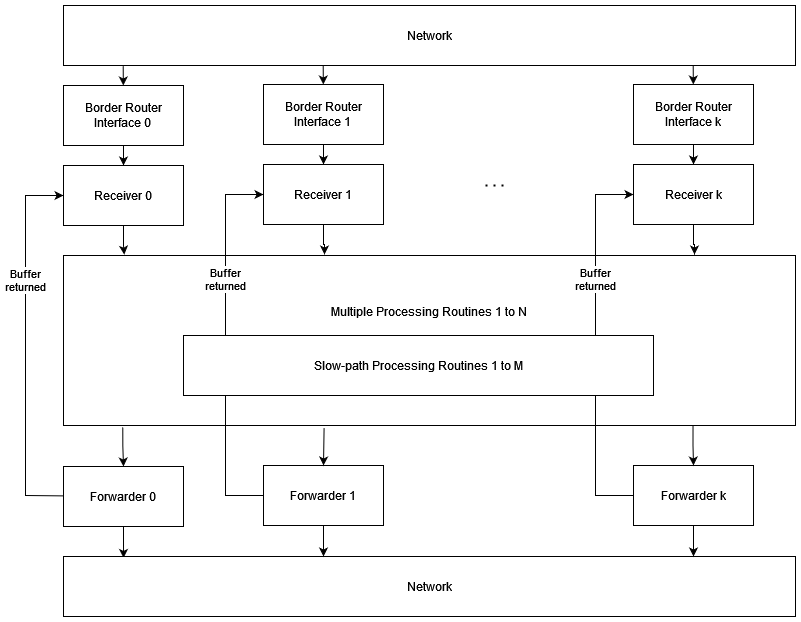

The diagram above was exported from draw.io. Its source (the exported page's mxGraphModel, read from the mxfile embedded in the PNG):
<mxGraphModel dx="1728" dy="945" grid="1" gridSize="10" guides="1" tooltips="1" connect="1" arrows="1" fold="1" page="1" pageScale="1" pageWidth="827" pageHeight="1169" background="none" math="0" shadow="0">
  <root>
    <mxCell id="0" />
    <mxCell id="1" parent="0" />
    <mxCell id="xrJHHu52vQFAuJTSVzgS-14" value="" style="endArrow=classic;html=1;rounded=0;" parent="1" source="xrJHHu52vQFAuJTSVzgS-60" target="xrJHHu52vQFAuJTSVzgS-56" edge="1">
      <mxGeometry width="50" height="50" relative="1" as="geometry">
        <mxPoint x="463" y="523.5" as="sourcePoint" />
        <mxPoint x="463" y="323.5" as="targetPoint" />
        <Array as="points">
          <mxPoint x="430" y="630" />
          <mxPoint x="430" y="330" />
        </Array>
      </mxGeometry>
    </mxCell>
    <mxCell id="xrJHHu52vQFAuJTSVzgS-21" value="" style="endArrow=classic;html=1;rounded=0;exitX=0.081;exitY=1.008;exitDx=0;exitDy=0;exitPerimeter=0;" parent="1" target="xrJHHu52vQFAuJTSVzgS-55" edge="1">
      <mxGeometry width="50" height="50" relative="1" as="geometry">
        <mxPoint x="527.6970000000001" y="200.56000000000006" as="sourcePoint" />
        <mxPoint x="529.3" y="294.84000000000003" as="targetPoint" />
      </mxGeometry>
    </mxCell>
    <mxCell id="xrJHHu52vQFAuJTSVzgS-52" value="&lt;div&gt;Buffer&lt;/div&gt;&lt;div&gt;returned&lt;/div&gt;" style="edgeLabel;html=1;align=center;verticalAlign=middle;resizable=0;points=[];" parent="1" vertex="1" connectable="0">
      <mxGeometry x="430" y="414.9968542854867" as="geometry" />
    </mxCell>
    <mxCell id="xrJHHu52vQFAuJTSVzgS-53" value="&lt;div&gt;Buffer&lt;/div&gt;&lt;div&gt;returned&lt;/div&gt;" style="edgeLabel;html=1;align=center;verticalAlign=middle;resizable=0;points=[];" parent="1" vertex="1" connectable="0">
      <mxGeometry x="1030" y="414.9968542854867" as="geometry" />
    </mxCell>
    <mxCell id="xrJHHu52vQFAuJTSVzgS-54" value="" style="endArrow=none;dashed=1;html=1;dashPattern=1 3;strokeWidth=2;rounded=0;" parent="1" edge="1">
      <mxGeometry width="50" height="50" relative="1" as="geometry">
        <mxPoint x="890" y="320" as="sourcePoint" />
        <mxPoint x="910" y="320" as="targetPoint" />
      </mxGeometry>
    </mxCell>
    <mxCell id="xrJHHu52vQFAuJTSVzgS-57" value="" style="edgeStyle=orthogonalEdgeStyle;rounded=0;orthogonalLoop=1;jettySize=auto;html=1;" parent="1" source="xrJHHu52vQFAuJTSVzgS-55" target="xrJHHu52vQFAuJTSVzgS-56" edge="1">
      <mxGeometry relative="1" as="geometry" />
    </mxCell>
    <mxCell id="xrJHHu52vQFAuJTSVzgS-55" value="&lt;div&gt;Border Router&lt;/div&gt;&lt;div&gt;Interface 0&lt;br&gt;&lt;/div&gt;" style="rounded=0;whiteSpace=wrap;html=1;" parent="1" vertex="1">
      <mxGeometry x="468" y="220" width="120" height="60" as="geometry" />
    </mxCell>
    <mxCell id="xrJHHu52vQFAuJTSVzgS-58" value="" style="edgeStyle=orthogonalEdgeStyle;rounded=0;orthogonalLoop=1;jettySize=auto;html=1;entryX=0.083;entryY=-0.005;entryDx=0;entryDy=0;entryPerimeter=0;" parent="1" source="xrJHHu52vQFAuJTSVzgS-56" target="xrJHHu52vQFAuJTSVzgS-59" edge="1">
      <mxGeometry relative="1" as="geometry">
        <mxPoint x="528.5930000000001" y="397.1500000000001" as="targetPoint" />
      </mxGeometry>
    </mxCell>
    <mxCell id="xrJHHu52vQFAuJTSVzgS-56" value="Receiver 0" style="rounded=0;whiteSpace=wrap;html=1;" parent="1" vertex="1">
      <mxGeometry x="468" y="300" width="120" height="60" as="geometry" />
    </mxCell>
    <mxCell id="xrJHHu52vQFAuJTSVzgS-62" value="" style="edgeStyle=orthogonalEdgeStyle;rounded=0;orthogonalLoop=1;jettySize=auto;html=1;exitX=0.081;exitY=1.01;exitDx=0;exitDy=0;exitPerimeter=0;" parent="1" source="xrJHHu52vQFAuJTSVzgS-59" target="xrJHHu52vQFAuJTSVzgS-60" edge="1">
      <mxGeometry relative="1" as="geometry" />
    </mxCell>
    <mxCell id="xrJHHu52vQFAuJTSVzgS-59" value="&lt;div&gt;Multiple Processing Routines 1 to N&lt;/div&gt;&lt;div&gt;&lt;br&gt;&lt;/div&gt;&lt;div&gt;&lt;br&gt;&lt;/div&gt;&lt;div&gt;&lt;br&gt;&lt;/div&gt;&lt;div&gt;&lt;br&gt;&lt;/div&gt;" style="rounded=0;whiteSpace=wrap;html=1;" parent="1" vertex="1">
      <mxGeometry x="468" y="390" width="732" height="170" as="geometry" />
    </mxCell>
    <mxCell id="xrJHHu52vQFAuJTSVzgS-65" value="" style="edgeStyle=orthogonalEdgeStyle;rounded=0;orthogonalLoop=1;jettySize=auto;html=1;entryX=0.082;entryY=0.024;entryDx=0;entryDy=0;entryPerimeter=0;" parent="1" source="xrJHHu52vQFAuJTSVzgS-60" target="xrJHHu52vQFAuJTSVzgS-64" edge="1">
      <mxGeometry relative="1" as="geometry" />
    </mxCell>
    <mxCell id="xrJHHu52vQFAuJTSVzgS-60" value="Forwarder 0" style="rounded=0;whiteSpace=wrap;html=1;" parent="1" vertex="1">
      <mxGeometry x="468" y="601" width="120" height="60" as="geometry" />
    </mxCell>
    <mxCell id="xrJHHu52vQFAuJTSVzgS-63" value="Network" style="rounded=0;whiteSpace=wrap;html=1;" parent="1" vertex="1">
      <mxGeometry x="468" y="140" width="732" height="60" as="geometry" />
    </mxCell>
    <mxCell id="xrJHHu52vQFAuJTSVzgS-64" value="Network" style="rounded=0;whiteSpace=wrap;html=1;" parent="1" vertex="1">
      <mxGeometry x="468" y="691" width="732" height="60" as="geometry" />
    </mxCell>
    <mxCell id="xrJHHu52vQFAuJTSVzgS-66" value="" style="endArrow=classic;html=1;rounded=0;" parent="1" source="xrJHHu52vQFAuJTSVzgS-75" target="xrJHHu52vQFAuJTSVzgS-72" edge="1">
      <mxGeometry width="50" height="50" relative="1" as="geometry">
        <mxPoint x="663" y="522.5" as="sourcePoint" />
        <mxPoint x="663" y="322.5" as="targetPoint" />
        <Array as="points">
          <mxPoint x="630" y="630" />
          <mxPoint x="630" y="329" />
        </Array>
      </mxGeometry>
    </mxCell>
    <mxCell id="xrJHHu52vQFAuJTSVzgS-67" value="" style="endArrow=classic;html=1;rounded=0;exitX=0.081;exitY=1.008;exitDx=0;exitDy=0;exitPerimeter=0;" parent="1" target="xrJHHu52vQFAuJTSVzgS-70" edge="1">
      <mxGeometry width="50" height="50" relative="1" as="geometry">
        <mxPoint x="727.6970000000001" y="199.56000000000006" as="sourcePoint" />
        <mxPoint x="729.3" y="293.84000000000003" as="targetPoint" />
      </mxGeometry>
    </mxCell>
    <mxCell id="xrJHHu52vQFAuJTSVzgS-68" value="&lt;div&gt;Buffer&lt;/div&gt;&lt;div&gt;returned&lt;/div&gt;" style="edgeLabel;html=1;align=center;verticalAlign=middle;resizable=0;points=[];" parent="1" vertex="1" connectable="0">
      <mxGeometry x="630" y="413.9968542854867" as="geometry" />
    </mxCell>
    <mxCell id="xrJHHu52vQFAuJTSVzgS-69" value="" style="edgeStyle=orthogonalEdgeStyle;rounded=0;orthogonalLoop=1;jettySize=auto;html=1;" parent="1" source="xrJHHu52vQFAuJTSVzgS-70" target="xrJHHu52vQFAuJTSVzgS-72" edge="1">
      <mxGeometry relative="1" as="geometry" />
    </mxCell>
    <mxCell id="xrJHHu52vQFAuJTSVzgS-70" value="&lt;div&gt;Border Router&lt;/div&gt;&lt;div&gt;Interface 1&lt;br&gt;&lt;/div&gt;" style="rounded=0;whiteSpace=wrap;html=1;" parent="1" vertex="1">
      <mxGeometry x="668" y="219" width="120" height="60" as="geometry" />
    </mxCell>
    <mxCell id="xrJHHu52vQFAuJTSVzgS-71" value="" style="edgeStyle=orthogonalEdgeStyle;rounded=0;orthogonalLoop=1;jettySize=auto;html=1;entryX=0.083;entryY=-0.005;entryDx=0;entryDy=0;entryPerimeter=0;" parent="1" source="xrJHHu52vQFAuJTSVzgS-72" edge="1">
      <mxGeometry relative="1" as="geometry">
        <mxPoint x="729" y="389" as="targetPoint" />
      </mxGeometry>
    </mxCell>
    <mxCell id="xrJHHu52vQFAuJTSVzgS-72" value="Receiver 1" style="rounded=0;whiteSpace=wrap;html=1;" parent="1" vertex="1">
      <mxGeometry x="668" y="299" width="120" height="60" as="geometry" />
    </mxCell>
    <mxCell id="xrJHHu52vQFAuJTSVzgS-74" value="" style="edgeStyle=orthogonalEdgeStyle;rounded=0;orthogonalLoop=1;jettySize=auto;html=1;entryX=0.082;entryY=0.024;entryDx=0;entryDy=0;entryPerimeter=0;" parent="1" source="xrJHHu52vQFAuJTSVzgS-75" edge="1">
      <mxGeometry relative="1" as="geometry">
        <mxPoint x="728" y="691" as="targetPoint" />
      </mxGeometry>
    </mxCell>
    <mxCell id="xrJHHu52vQFAuJTSVzgS-75" value="Forwarder 1" style="rounded=0;whiteSpace=wrap;html=1;" parent="1" vertex="1">
      <mxGeometry x="668" y="600" width="120" height="60" as="geometry" />
    </mxCell>
    <mxCell id="xrJHHu52vQFAuJTSVzgS-76" value="" style="endArrow=classic;html=1;rounded=0;" parent="1" source="xrJHHu52vQFAuJTSVzgS-85" target="xrJHHu52vQFAuJTSVzgS-82" edge="1">
      <mxGeometry width="50" height="50" relative="1" as="geometry">
        <mxPoint x="1033" y="522.5" as="sourcePoint" />
        <mxPoint x="1033" y="322.5" as="targetPoint" />
        <Array as="points">
          <mxPoint x="1000" y="630" />
          <mxPoint x="1000" y="329" />
        </Array>
      </mxGeometry>
    </mxCell>
    <mxCell id="xrJHHu52vQFAuJTSVzgS-77" value="" style="endArrow=classic;html=1;rounded=0;exitX=0.081;exitY=1.008;exitDx=0;exitDy=0;exitPerimeter=0;" parent="1" target="xrJHHu52vQFAuJTSVzgS-80" edge="1">
      <mxGeometry width="50" height="50" relative="1" as="geometry">
        <mxPoint x="1097.6970000000001" y="199.56000000000006" as="sourcePoint" />
        <mxPoint x="1099.3" y="293.84000000000003" as="targetPoint" />
      </mxGeometry>
    </mxCell>
    <mxCell id="xrJHHu52vQFAuJTSVzgS-78" value="&lt;div&gt;Buffer&lt;/div&gt;&lt;div&gt;returned&lt;/div&gt;" style="edgeLabel;html=1;align=center;verticalAlign=middle;resizable=0;points=[];" parent="1" vertex="1" connectable="0">
      <mxGeometry x="1000" y="413.9968542854867" as="geometry" />
    </mxCell>
    <mxCell id="xrJHHu52vQFAuJTSVzgS-79" value="" style="edgeStyle=orthogonalEdgeStyle;rounded=0;orthogonalLoop=1;jettySize=auto;html=1;" parent="1" source="xrJHHu52vQFAuJTSVzgS-80" target="xrJHHu52vQFAuJTSVzgS-82" edge="1">
      <mxGeometry relative="1" as="geometry" />
    </mxCell>
    <mxCell id="xrJHHu52vQFAuJTSVzgS-80" value="&lt;div&gt;Border Router&lt;/div&gt;&lt;div&gt;Interface k&lt;br&gt;&lt;/div&gt;" style="rounded=0;whiteSpace=wrap;html=1;" parent="1" vertex="1">
      <mxGeometry x="1038" y="219" width="120" height="60" as="geometry" />
    </mxCell>
    <mxCell id="xrJHHu52vQFAuJTSVzgS-81" value="" style="edgeStyle=orthogonalEdgeStyle;rounded=0;orthogonalLoop=1;jettySize=auto;html=1;entryX=0.083;entryY=-0.005;entryDx=0;entryDy=0;entryPerimeter=0;" parent="1" source="xrJHHu52vQFAuJTSVzgS-82" edge="1">
      <mxGeometry relative="1" as="geometry">
        <mxPoint x="1099" y="389" as="targetPoint" />
      </mxGeometry>
    </mxCell>
    <mxCell id="xrJHHu52vQFAuJTSVzgS-82" value="Receiver k" style="rounded=0;whiteSpace=wrap;html=1;" parent="1" vertex="1">
      <mxGeometry x="1038" y="299" width="120" height="60" as="geometry" />
    </mxCell>
    <mxCell id="xrJHHu52vQFAuJTSVzgS-84" value="" style="edgeStyle=orthogonalEdgeStyle;rounded=0;orthogonalLoop=1;jettySize=auto;html=1;entryX=0.082;entryY=0.024;entryDx=0;entryDy=0;entryPerimeter=0;" parent="1" source="xrJHHu52vQFAuJTSVzgS-85" edge="1">
      <mxGeometry relative="1" as="geometry">
        <mxPoint x="1098" y="691" as="targetPoint" />
      </mxGeometry>
    </mxCell>
    <mxCell id="xrJHHu52vQFAuJTSVzgS-85" value="Forwarder k" style="rounded=0;whiteSpace=wrap;html=1;" parent="1" vertex="1">
      <mxGeometry x="1038" y="600" width="120" height="60" as="geometry" />
    </mxCell>
    <mxCell id="cdEd-KLGbydAA0CFgpvj-1" value="Slow-path Processing Routines 1 to M" style="rounded=0;whiteSpace=wrap;html=1;" vertex="1" parent="1">
      <mxGeometry x="588" y="470" width="470" height="60" as="geometry" />
    </mxCell>
    <mxCell id="cdEd-KLGbydAA0CFgpvj-5" value="" style="edgeStyle=orthogonalEdgeStyle;rounded=0;orthogonalLoop=1;jettySize=auto;html=1;exitX=0.356;exitY=1.015;exitDx=0;exitDy=0;exitPerimeter=0;entryX=0.5;entryY=0;entryDx=0;entryDy=0;" edge="1" parent="1" source="xrJHHu52vQFAuJTSVzgS-59" target="xrJHHu52vQFAuJTSVzgS-75">
      <mxGeometry relative="1" as="geometry">
        <mxPoint x="537" y="572" as="sourcePoint" />
        <mxPoint x="538" y="611" as="targetPoint" />
      </mxGeometry>
    </mxCell>
    <mxCell id="cdEd-KLGbydAA0CFgpvj-6" value="" style="edgeStyle=orthogonalEdgeStyle;rounded=0;orthogonalLoop=1;jettySize=auto;html=1;exitX=0.86;exitY=1.002;exitDx=0;exitDy=0;exitPerimeter=0;" edge="1" parent="1" source="xrJHHu52vQFAuJTSVzgS-59" target="xrJHHu52vQFAuJTSVzgS-85">
      <mxGeometry relative="1" as="geometry">
        <mxPoint x="547" y="582" as="sourcePoint" />
        <mxPoint x="548" y="621" as="targetPoint" />
      </mxGeometry>
    </mxCell>
  </root>
</mxGraphModel>